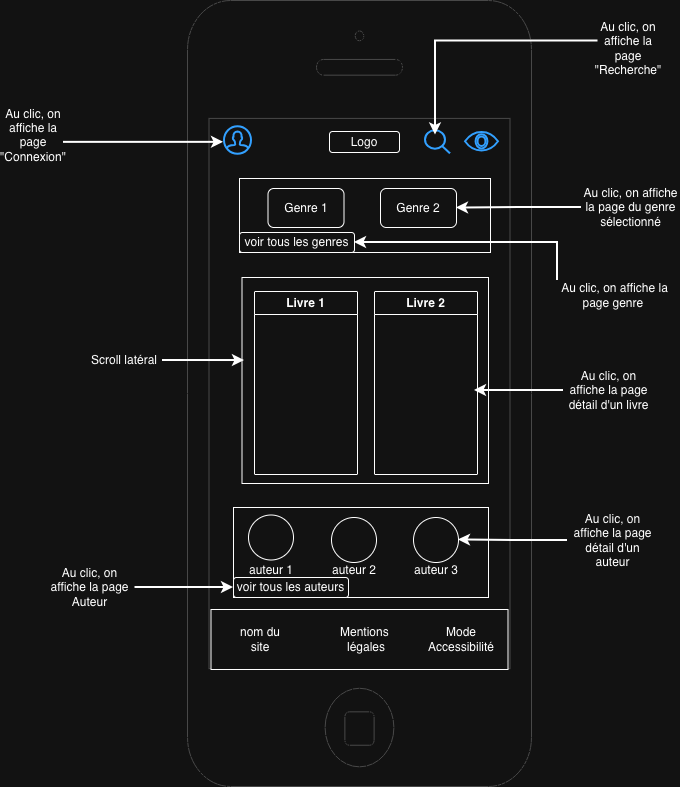

The diagram above was exported from draw.io. Its source (the exported page's mxGraphModel, read from the mxfile embedded in the PNG):
<mxGraphModel dx="1145" dy="657" grid="0" gridSize="10" guides="1" tooltips="1" connect="1" arrows="1" fold="1" page="1" pageScale="1" pageWidth="827" pageHeight="1169" math="0" shadow="0">
  <root>
    <mxCell id="0" />
    <mxCell id="1" parent="0" />
    <mxCell id="dxdLb98ssoPj_a7_VnC4-1" parent="1" style="html=1;verticalLabelPosition=bottom;labelBackgroundColor=#ffffff;verticalAlign=top;shadow=0;dashed=0;strokeWidth=1;shape=mxgraph.ios7.misc.iphone;strokeColor=#c0c0c0;" value="" vertex="1">
      <mxGeometry height="786" width="344" x="244" y="31" as="geometry" />
    </mxCell>
    <mxCell id="dxdLb98ssoPj_a7_VnC4-3" parent="1" style="html=1;verticalLabelPosition=bottom;align=center;labelBackgroundColor=#ffffff;verticalAlign=top;strokeWidth=2;strokeColor=#0080F0;shadow=0;dashed=0;shape=mxgraph.ios7.icons.eye;" value="" vertex="1">
      <mxGeometry height="18.55" width="33" x="522" y="163" as="geometry" />
    </mxCell>
    <mxCell id="dxdLb98ssoPj_a7_VnC4-4" parent="1" style="rounded=1;whiteSpace=wrap;html=1;" value="Logo" vertex="1">
      <mxGeometry height="21" width="70" x="386" y="162" as="geometry" />
    </mxCell>
    <mxCell id="dxdLb98ssoPj_a7_VnC4-14" parent="1" style="rounded=0;whiteSpace=wrap;html=1;" value="" vertex="1">
      <mxGeometry height="60" width="297" x="267.5" y="640" as="geometry" />
    </mxCell>
    <mxCell id="dxdLb98ssoPj_a7_VnC4-15" parent="1" style="text;html=1;whiteSpace=wrap;strokeColor=none;fillColor=none;align=center;verticalAlign=middle;rounded=0;" value="nom du site" vertex="1">
      <mxGeometry height="30" width="60" x="286.5" y="655" as="geometry" />
    </mxCell>
    <mxCell id="dxdLb98ssoPj_a7_VnC4-16" parent="1" style="text;html=1;whiteSpace=wrap;strokeColor=none;fillColor=none;align=center;verticalAlign=middle;rounded=0;" value="Mentions&amp;nbsp;&lt;div&gt;légales&lt;/div&gt;" vertex="1">
      <mxGeometry height="30" width="60" x="392.5" y="655" as="geometry" />
    </mxCell>
    <mxCell id="dxdLb98ssoPj_a7_VnC4-17" parent="1" style="text;html=1;whiteSpace=wrap;strokeColor=none;fillColor=none;align=center;verticalAlign=middle;rounded=0;" value="Mode&lt;div&gt;Accessibilité&lt;/div&gt;" vertex="1">
      <mxGeometry height="30" width="60" x="487.5" y="655" as="geometry" />
    </mxCell>
    <mxCell id="dxdLb98ssoPj_a7_VnC4-18" parent="1" style="rounded=0;whiteSpace=wrap;html=1;" value="" vertex="1">
      <mxGeometry height="206" width="246.5" x="298.5" y="308" as="geometry" />
    </mxCell>
    <mxCell id="dxdLb98ssoPj_a7_VnC4-19" parent="1" style="rounded=0;whiteSpace=wrap;html=1;" value="" vertex="1">
      <mxGeometry height="74" width="251" x="296" y="209" as="geometry" />
    </mxCell>
    <mxCell id="dxdLb98ssoPj_a7_VnC4-20" parent="1" style="rounded=0;whiteSpace=wrap;html=1;" value="" vertex="1">
      <mxGeometry height="90" width="255" x="290" y="538" as="geometry" />
    </mxCell>
    <mxCell id="dxdLb98ssoPj_a7_VnC4-21" parent="1" style="swimlane;whiteSpace=wrap;html=1;" value="Livre 1" vertex="1">
      <mxGeometry height="183" width="103" x="311" y="322" as="geometry" />
    </mxCell>
    <mxCell id="dxdLb98ssoPj_a7_VnC4-23" parent="1" style="swimlane;whiteSpace=wrap;html=1;" value="Livre 2" vertex="1">
      <mxGeometry height="183" width="103" x="431" y="322" as="geometry" />
    </mxCell>
    <mxCell id="dxdLb98ssoPj_a7_VnC4-24" parent="1" style="rounded=1;whiteSpace=wrap;html=1;" value="Genre 1" vertex="1">
      <mxGeometry height="39" width="76" x="324.5" y="219" as="geometry" />
    </mxCell>
    <mxCell id="dxdLb98ssoPj_a7_VnC4-26" parent="1" style="rounded=1;whiteSpace=wrap;html=1;" value="Genre 2" vertex="1">
      <mxGeometry height="39" width="76" x="437" y="219" as="geometry" />
    </mxCell>
    <mxCell id="dxdLb98ssoPj_a7_VnC4-28" parent="1" style="ellipse;whiteSpace=wrap;html=1;aspect=fixed;" value="" vertex="1">
      <mxGeometry height="45" width="45" x="305" y="545.5" as="geometry" />
    </mxCell>
    <mxCell id="dxdLb98ssoPj_a7_VnC4-29" parent="1" style="ellipse;whiteSpace=wrap;html=1;aspect=fixed;" value="" vertex="1">
      <mxGeometry height="45" width="45" x="388" y="548" as="geometry" />
    </mxCell>
    <mxCell id="dxdLb98ssoPj_a7_VnC4-30" parent="1" style="ellipse;whiteSpace=wrap;html=1;aspect=fixed;" value="" vertex="1">
      <mxGeometry height="45" width="45" x="470" y="548" as="geometry" />
    </mxCell>
    <mxCell id="dxdLb98ssoPj_a7_VnC4-31" parent="1" style="text;html=1;whiteSpace=wrap;strokeColor=none;fillColor=none;align=center;verticalAlign=middle;rounded=0;" value="auteur 1" vertex="1">
      <mxGeometry height="30" width="60" x="297.5" y="586" as="geometry" />
    </mxCell>
    <mxCell id="dxdLb98ssoPj_a7_VnC4-32" parent="1" style="text;html=1;whiteSpace=wrap;strokeColor=none;fillColor=none;align=center;verticalAlign=middle;rounded=0;" value="auteur 2" vertex="1">
      <mxGeometry height="30" width="60" x="380.5" y="586" as="geometry" />
    </mxCell>
    <mxCell id="dxdLb98ssoPj_a7_VnC4-33" parent="1" style="text;html=1;whiteSpace=wrap;strokeColor=none;fillColor=none;align=center;verticalAlign=middle;rounded=0;" value="auteur 3" vertex="1">
      <mxGeometry height="30" width="60" x="462.5" y="586" as="geometry" />
    </mxCell>
    <mxCell id="dxdLb98ssoPj_a7_VnC4-38" edge="1" parent="1" source="dxdLb98ssoPj_a7_VnC4-34" style="edgeStyle=orthogonalEdgeStyle;rounded=0;orthogonalLoop=1;jettySize=auto;html=1;exitX=0;exitY=0.5;exitDx=0;exitDy=0;entryX=1;entryY=0.5;entryDx=0;entryDy=0;strokeWidth=2;" target="dxdLb98ssoPj_a7_VnC4-26">
      <mxGeometry relative="1" as="geometry" />
    </mxCell>
    <mxCell id="dxdLb98ssoPj_a7_VnC4-34" parent="1" style="text;html=1;whiteSpace=wrap;strokeColor=none;fillColor=none;align=center;verticalAlign=middle;rounded=0;" value="Au clic, on affiche la page du genre sélectionné" vertex="1">
      <mxGeometry height="30" width="99" x="638" y="223" as="geometry" />
    </mxCell>
    <mxCell id="dxdLb98ssoPj_a7_VnC4-36" parent="1" style="rounded=1;whiteSpace=wrap;html=1;" value="voir tous les genres" vertex="1">
      <mxGeometry height="20" width="115" x="296" y="263" as="geometry" />
    </mxCell>
    <mxCell id="dxdLb98ssoPj_a7_VnC4-37" parent="1" style="rounded=1;whiteSpace=wrap;html=1;" value="voir tous les auteurs" vertex="1">
      <mxGeometry height="20" width="115" x="290" y="608" as="geometry" />
    </mxCell>
    <mxCell id="dxdLb98ssoPj_a7_VnC4-40" edge="1" parent="1" source="dxdLb98ssoPj_a7_VnC4-39" style="edgeStyle=orthogonalEdgeStyle;rounded=0;orthogonalLoop=1;jettySize=auto;html=1;exitX=0;exitY=0;exitDx=0;exitDy=0;entryX=1;entryY=0.5;entryDx=0;entryDy=0;strokeWidth=2;" target="dxdLb98ssoPj_a7_VnC4-36">
      <mxGeometry relative="1" as="geometry" />
    </mxCell>
    <mxCell id="dxdLb98ssoPj_a7_VnC4-39" parent="1" style="text;html=1;whiteSpace=wrap;strokeColor=none;fillColor=none;align=center;verticalAlign=middle;rounded=0;" value="Au clic, on affiche la page genre&amp;nbsp;" vertex="1">
      <mxGeometry height="30" width="115" x="614" y="311" as="geometry" />
    </mxCell>
    <mxCell id="dxdLb98ssoPj_a7_VnC4-42" edge="1" parent="1" source="dxdLb98ssoPj_a7_VnC4-41" style="edgeStyle=orthogonalEdgeStyle;rounded=0;orthogonalLoop=1;jettySize=auto;html=1;exitX=0;exitY=0.5;exitDx=0;exitDy=0;strokeWidth=2;">
      <mxGeometry relative="1" as="geometry">
        <mxPoint x="531" y="421" as="targetPoint" />
      </mxGeometry>
    </mxCell>
    <mxCell id="dxdLb98ssoPj_a7_VnC4-41" parent="1" style="text;html=1;whiteSpace=wrap;strokeColor=none;fillColor=none;align=center;verticalAlign=middle;rounded=0;" value="Au clic, on affiche la page détail d'un livre" vertex="1">
      <mxGeometry height="30" width="90.5" x="620" y="406" as="geometry" />
    </mxCell>
    <mxCell id="dxdLb98ssoPj_a7_VnC4-44" edge="1" parent="1" source="dxdLb98ssoPj_a7_VnC4-43" style="edgeStyle=orthogonalEdgeStyle;rounded=0;orthogonalLoop=1;jettySize=auto;html=1;exitX=0;exitY=0.5;exitDx=0;exitDy=0;entryX=1;entryY=0.5;entryDx=0;entryDy=0;strokeWidth=2;" target="dxdLb98ssoPj_a7_VnC4-30">
      <mxGeometry relative="1" as="geometry" />
    </mxCell>
    <mxCell id="dxdLb98ssoPj_a7_VnC4-43" parent="1" style="text;html=1;whiteSpace=wrap;strokeColor=none;fillColor=none;align=center;verticalAlign=middle;rounded=0;" value="Au clic, on affiche la page détail d'un auteur" vertex="1">
      <mxGeometry height="30" width="90.5" x="624" y="556" as="geometry" />
    </mxCell>
    <mxCell id="dxdLb98ssoPj_a7_VnC4-46" edge="1" parent="1" source="dxdLb98ssoPj_a7_VnC4-45" style="edgeStyle=orthogonalEdgeStyle;rounded=0;orthogonalLoop=1;jettySize=auto;html=1;exitX=1;exitY=0.5;exitDx=0;exitDy=0;entryX=0;entryY=0.5;entryDx=0;entryDy=0;strokeWidth=2;" target="dxdLb98ssoPj_a7_VnC4-37">
      <mxGeometry relative="1" as="geometry" />
    </mxCell>
    <mxCell id="dxdLb98ssoPj_a7_VnC4-45" parent="1" style="text;html=1;whiteSpace=wrap;strokeColor=none;fillColor=none;align=center;verticalAlign=middle;rounded=0;" value="Au clic, on affiche la page Auteur" vertex="1">
      <mxGeometry height="30" width="90.5" x="101" y="603" as="geometry" />
    </mxCell>
    <mxCell id="zirxF3p_eEGQ9pWWxuB4-1" parent="1" style="text;html=1;whiteSpace=wrap;strokeColor=none;fillColor=none;align=center;verticalAlign=middle;rounded=0;" value="Scroll latéral" vertex="1">
      <mxGeometry height="30" width="76" x="143" y="376" as="geometry" />
    </mxCell>
    <mxCell id="zirxF3p_eEGQ9pWWxuB4-2" edge="1" parent="1" source="zirxF3p_eEGQ9pWWxuB4-1" style="edgeStyle=orthogonalEdgeStyle;rounded=0;orthogonalLoop=1;jettySize=auto;html=1;exitX=1;exitY=0.5;exitDx=0;exitDy=0;entryX=0.01;entryY=0.403;entryDx=0;entryDy=0;entryPerimeter=0;strokeWidth=2;" target="dxdLb98ssoPj_a7_VnC4-18">
      <mxGeometry relative="1" as="geometry" />
    </mxCell>
    <mxCell id="0CD98jHo8pUY77qfMXAR-1" parent="1" style="html=1;verticalLabelPosition=bottom;align=center;labelBackgroundColor=#ffffff;verticalAlign=top;strokeWidth=2;strokeColor=#0080F0;shadow=0;dashed=0;shape=mxgraph.ios7.icons.user;" value="" vertex="1">
      <mxGeometry height="27.73" width="27" x="281" y="157.13" as="geometry" />
    </mxCell>
    <mxCell id="0CD98jHo8pUY77qfMXAR-2" parent="1" style="text;html=1;whiteSpace=wrap;strokeColor=none;fillColor=none;align=center;verticalAlign=middle;rounded=0;" value="Au clic, on affiche la page &quot;Connexion&quot;&lt;div&gt;&lt;br&gt;&lt;/div&gt;" vertex="1">
      <mxGeometry height="30" width="60" x="60" y="157.85999999999999" as="geometry" />
    </mxCell>
    <mxCell id="0CD98jHo8pUY77qfMXAR-3" edge="1" parent="1" source="0CD98jHo8pUY77qfMXAR-2" style="edgeStyle=orthogonalEdgeStyle;rounded=0;orthogonalLoop=1;jettySize=auto;html=1;exitX=1;exitY=0.5;exitDx=0;exitDy=0;entryX=-0.037;entryY=0.567;entryDx=0;entryDy=0;entryPerimeter=0;strokeWidth=2;" target="0CD98jHo8pUY77qfMXAR-1">
      <mxGeometry relative="1" as="geometry" />
    </mxCell>
    <mxCell id="0CD98jHo8pUY77qfMXAR-4" parent="1" style="html=1;verticalLabelPosition=bottom;align=center;labelBackgroundColor=#ffffff;verticalAlign=top;strokeWidth=2;strokeColor=#0080F0;shadow=0;dashed=0;shape=mxgraph.ios7.icons.looking_glass;" value="" vertex="1">
      <mxGeometry height="23" width="25" x="482" y="161.36" as="geometry" />
    </mxCell>
    <mxCell id="0CD98jHo8pUY77qfMXAR-5" parent="1" style="text;html=1;whiteSpace=wrap;strokeColor=none;fillColor=none;align=center;verticalAlign=middle;rounded=0;" value="Au clic, on affiche la page &quot;Recherche&quot;" vertex="1">
      <mxGeometry height="30" width="60" x="654.5" y="64" as="geometry" />
    </mxCell>
    <mxCell id="0CD98jHo8pUY77qfMXAR-7" edge="1" parent="1" source="0CD98jHo8pUY77qfMXAR-5" style="edgeStyle=orthogonalEdgeStyle;rounded=0;orthogonalLoop=1;jettySize=auto;html=1;exitX=0;exitY=0.25;exitDx=0;exitDy=0;entryX=0.4;entryY=0.18;entryDx=0;entryDy=0;entryPerimeter=0;strokeWidth=2;" target="0CD98jHo8pUY77qfMXAR-4">
      <mxGeometry relative="1" as="geometry" />
    </mxCell>
  </root>
</mxGraphModel>